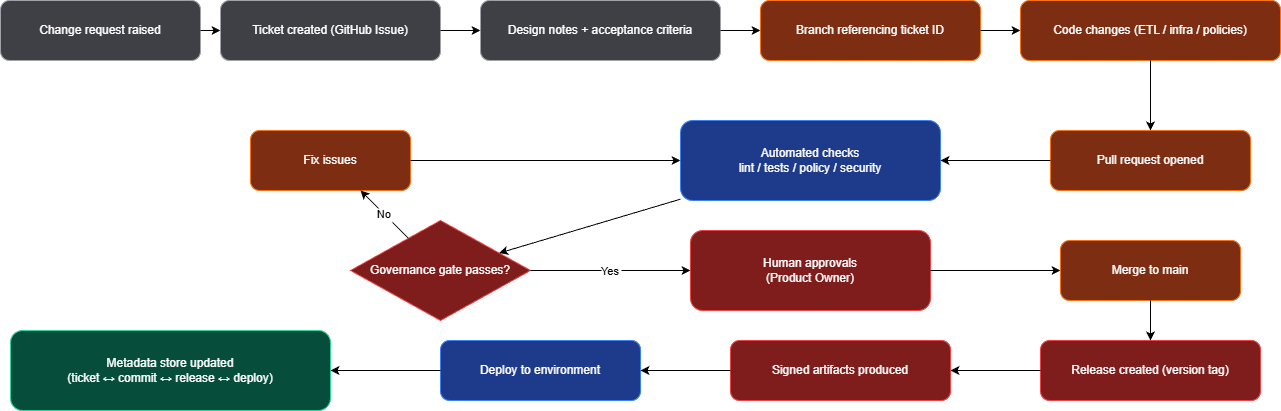

The diagram above was exported from draw.io. Its source (the exported page's mxGraphModel, read from the mxfile embedded in the PNG):
<mxGraphModel dx="1012" dy="978" grid="1" gridSize="10" guides="1" tooltips="1" connect="1" arrows="1" fold="1" page="1" pageScale="1" pageWidth="827" pageHeight="1169" math="0" shadow="0">
  <root>
    <mxCell id="0" />
    <mxCell id="1" parent="0" />
    <mxCell id="A" value="Change request raised" style="rounded=1;whiteSpace=wrap;html=1;fillColor=#3f3f46;strokeColor=#a1a1aa;fontColor=#ffffff;" parent="1" vertex="1">
      <mxGeometry x="40" y="80" width="200" height="60" as="geometry" />
    </mxCell>
    <mxCell id="B" value="Ticket created (GitHub Issue)" style="rounded=1;whiteSpace=wrap;html=1;fillColor=#3f3f46;strokeColor=#a1a1aa;fontColor=#ffffff;" parent="1" vertex="1">
      <mxGeometry x="260" y="80" width="220" height="60" as="geometry" />
    </mxCell>
    <mxCell id="C" value="Design notes + acceptance criteria" style="rounded=1;whiteSpace=wrap;html=1;fillColor=#3f3f46;strokeColor=#a1a1aa;fontColor=#ffffff;" parent="1" vertex="1">
      <mxGeometry x="520" y="80" width="240" height="60" as="geometry" />
    </mxCell>
    <mxCell id="D" value="Branch referencing ticket ID" style="rounded=1;whiteSpace=wrap;html=1;fillColor=#7c2d12;strokeColor=#f97316;fontColor=#ffffff;" parent="1" vertex="1">
      <mxGeometry x="800" y="80" width="220" height="60" as="geometry" />
    </mxCell>
    <mxCell id="E" value="Code changes (ETL / infra / policies)" style="rounded=1;whiteSpace=wrap;html=1;fillColor=#7c2d12;strokeColor=#f97316;fontColor=#ffffff;" parent="1" vertex="1">
      <mxGeometry x="1060" y="80" width="260" height="60" as="geometry" />
    </mxCell>
    <mxCell id="F" value="Pull request opened" style="rounded=1;whiteSpace=wrap;html=1;fillColor=#7c2d12;strokeColor=#f97316;fontColor=#ffffff;" parent="1" vertex="1">
      <mxGeometry x="1090" y="210" width="200" height="60" as="geometry" />
    </mxCell>
    <mxCell id="G" value="Automated checks&#10;lint / tests / policy / security" style="rounded=1;whiteSpace=wrap;html=1;fillColor=#1e3a8a;strokeColor=#3b82f6;fontColor=#ffffff;" parent="1" vertex="1">
      <mxGeometry x="720" y="200" width="260" height="80" as="geometry" />
    </mxCell>
    <mxCell id="H" value="Governance gate passes?" style="rhombus;whiteSpace=wrap;html=1;fillColor=#7f1d1d;strokeColor=#ef4444;fontColor=#ffffff;" parent="1" vertex="1">
      <mxGeometry x="390" y="300" width="180" height="100" as="geometry" />
    </mxCell>
    <mxCell id="I" value="Fix issues" style="rounded=1;whiteSpace=wrap;html=1;fillColor=#7c2d12;strokeColor=#f97316;fontColor=#ffffff;" parent="1" vertex="1">
      <mxGeometry x="290" y="210" width="160" height="60" as="geometry" />
    </mxCell>
    <mxCell id="J" value="Human approvals&lt;br&gt;(Product Owner)" style="rounded=1;whiteSpace=wrap;html=1;fillColor=#7f1d1d;strokeColor=#ef4444;fontColor=#ffffff;" parent="1" vertex="1">
      <mxGeometry x="730" y="310" width="240" height="80" as="geometry" />
    </mxCell>
    <mxCell id="K" value="Merge to main" style="rounded=1;whiteSpace=wrap;html=1;fillColor=#7c2d12;strokeColor=#f97316;fontColor=#ffffff;" parent="1" vertex="1">
      <mxGeometry x="1100" y="320" width="180" height="60" as="geometry" />
    </mxCell>
    <mxCell id="L" value="Release created (version tag)" style="rounded=1;whiteSpace=wrap;html=1;fillColor=#7f1d1d;strokeColor=#ef4444;fontColor=#ffffff;" parent="1" vertex="1">
      <mxGeometry x="1080" y="420" width="220" height="60" as="geometry" />
    </mxCell>
    <mxCell id="M" value="Signed artifacts produced" style="rounded=1;whiteSpace=wrap;html=1;fillColor=#7f1d1d;strokeColor=#ef4444;fontColor=#ffffff;" parent="1" vertex="1">
      <mxGeometry x="770" y="420" width="220" height="60" as="geometry" />
    </mxCell>
    <mxCell id="N" value="Deploy to environment" style="rounded=1;whiteSpace=wrap;html=1;fillColor=#1e3a8a;strokeColor=#3b82f6;fontColor=#ffffff;" parent="1" vertex="1">
      <mxGeometry x="480" y="420" width="200" height="60" as="geometry" />
    </mxCell>
    <mxCell id="O" value="Metadata store updated&#10;(ticket ↔ commit ↔ release ↔ deploy)" style="rounded=1;whiteSpace=wrap;html=1;fillColor=#064e3b;strokeColor=#34d399;fontColor=#ffffff;" parent="1" vertex="1">
      <mxGeometry x="50" y="410" width="320" height="80" as="geometry" />
    </mxCell>
    <mxCell id="2" parent="1" source="A" target="B" edge="1">
      <mxGeometry relative="1" as="geometry" />
    </mxCell>
    <mxCell id="3" parent="1" source="B" target="C" edge="1">
      <mxGeometry relative="1" as="geometry" />
    </mxCell>
    <mxCell id="4" parent="1" source="C" target="D" edge="1">
      <mxGeometry relative="1" as="geometry" />
    </mxCell>
    <mxCell id="5" parent="1" source="D" target="E" edge="1">
      <mxGeometry relative="1" as="geometry" />
    </mxCell>
    <mxCell id="6" parent="1" source="E" target="F" edge="1">
      <mxGeometry relative="1" as="geometry" />
    </mxCell>
    <mxCell id="7" parent="1" source="F" target="G" edge="1">
      <mxGeometry relative="1" as="geometry" />
    </mxCell>
    <mxCell id="8" parent="1" source="G" target="H" edge="1">
      <mxGeometry relative="1" as="geometry" />
    </mxCell>
    <mxCell id="9" value="No" parent="1" source="H" target="I" edge="1">
      <mxGeometry relative="1" as="geometry" />
    </mxCell>
    <mxCell id="10" parent="1" source="I" target="G" edge="1">
      <mxGeometry relative="1" as="geometry" />
    </mxCell>
    <mxCell id="11" value="Yes" parent="1" source="H" target="J" edge="1">
      <mxGeometry relative="1" as="geometry" />
    </mxCell>
    <mxCell id="12" parent="1" source="J" target="K" edge="1">
      <mxGeometry relative="1" as="geometry" />
    </mxCell>
    <mxCell id="13" parent="1" source="K" target="L" edge="1">
      <mxGeometry relative="1" as="geometry" />
    </mxCell>
    <mxCell id="14" parent="1" source="L" target="M" edge="1">
      <mxGeometry relative="1" as="geometry" />
    </mxCell>
    <mxCell id="15" parent="1" source="M" target="N" edge="1">
      <mxGeometry relative="1" as="geometry" />
    </mxCell>
    <mxCell id="16" parent="1" source="N" target="O" edge="1">
      <mxGeometry relative="1" as="geometry" />
    </mxCell>
  </root>
</mxGraphModel>